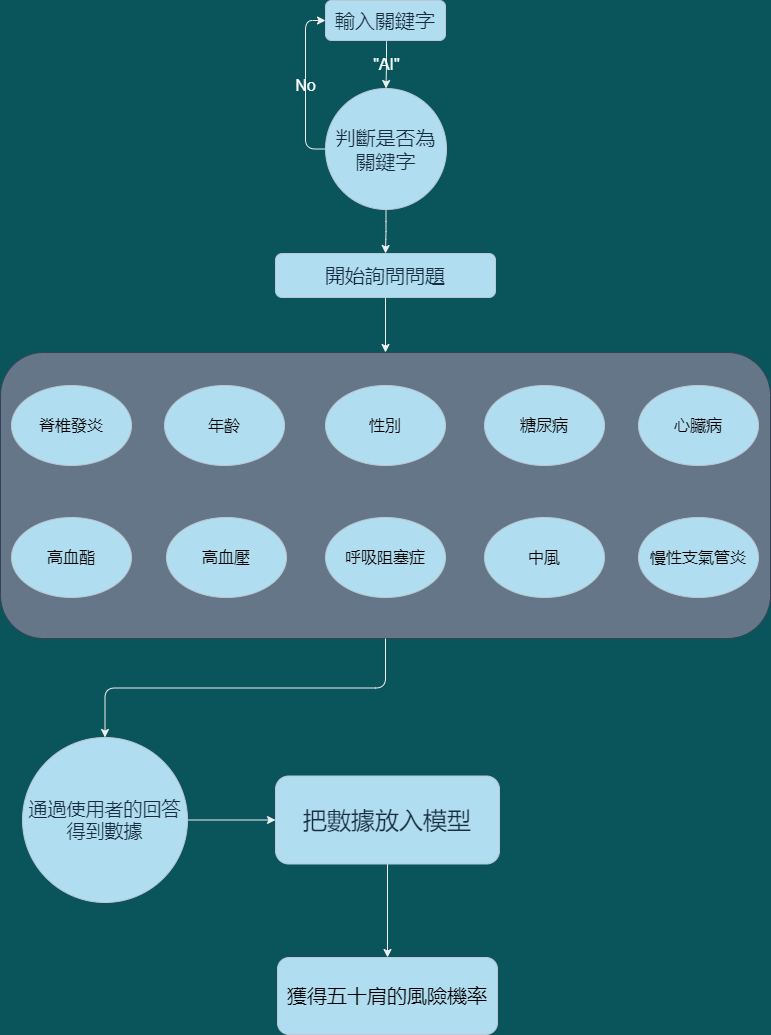

The diagram above was exported from draw.io. Its source (the exported page's mxGraphModel, read from the mxfile embedded in the PNG):
<mxGraphModel dx="1024" dy="592" grid="1" gridSize="11" guides="1" tooltips="1" connect="1" arrows="1" fold="1" page="1" pageScale="1" pageWidth="827" pageHeight="1169" background="#09555B" math="0" shadow="0">
  <root>
    <mxCell id="WIyWlLk6GJQsqaUBKTNV-0" />
    <mxCell id="WIyWlLk6GJQsqaUBKTNV-1" parent="WIyWlLk6GJQsqaUBKTNV-0" />
    <mxCell id="M2B6EOkf065zhFCE9iVE-68" value="&quot;AI&quot;" style="edgeStyle=orthogonalEdgeStyle;curved=0;rounded=1;sketch=0;orthogonalLoop=1;jettySize=auto;html=1;exitX=0.5;exitY=1;exitDx=0;exitDy=0;entryX=0.5;entryY=0;entryDx=0;entryDy=0;labelBackgroundColor=none;strokeColor=#EEEEEE;fontSize=16;fontColor=#FFFFFF;" edge="1" parent="WIyWlLk6GJQsqaUBKTNV-1" source="WIyWlLk6GJQsqaUBKTNV-3" target="M2B6EOkf065zhFCE9iVE-60">
      <mxGeometry relative="1" as="geometry">
        <Array as="points">
          <mxPoint x="419" y="119" />
          <mxPoint x="419" y="119" />
        </Array>
      </mxGeometry>
    </mxCell>
    <mxCell id="WIyWlLk6GJQsqaUBKTNV-3" value="&lt;font style=&quot;font-size: 20px&quot;&gt;輸入關鍵字&lt;/font&gt;" style="rounded=1;whiteSpace=wrap;html=1;fontSize=16;glass=0;strokeWidth=1;shadow=0;fillColor=#B1DDF0;strokeColor=#BAC8D3;fontColor=#182E3E;" parent="WIyWlLk6GJQsqaUBKTNV-1" vertex="1">
      <mxGeometry x="358" y="55" width="120" height="40" as="geometry" />
    </mxCell>
    <mxCell id="M2B6EOkf065zhFCE9iVE-58" style="edgeStyle=orthogonalEdgeStyle;curved=0;rounded=1;sketch=0;orthogonalLoop=1;jettySize=auto;html=1;exitX=0.5;exitY=1;exitDx=0;exitDy=0;entryX=0.5;entryY=0;entryDx=0;entryDy=0;labelBackgroundColor=none;strokeColor=#EEEEEE;fontSize=16;fontColor=#FFFFFF;" edge="1" parent="WIyWlLk6GJQsqaUBKTNV-1" source="M2B6EOkf065zhFCE9iVE-2" target="M2B6EOkf065zhFCE9iVE-42">
      <mxGeometry relative="1" as="geometry" />
    </mxCell>
    <mxCell id="M2B6EOkf065zhFCE9iVE-2" value="&lt;font style=&quot;font-size: 20px&quot;&gt;開始詢問問題&lt;/font&gt;" style="rounded=1;whiteSpace=wrap;html=1;fontSize=16;glass=0;strokeWidth=1;shadow=0;fillColor=#B1DDF0;strokeColor=#BAC8D3;fontColor=#182E3E;" vertex="1" parent="WIyWlLk6GJQsqaUBKTNV-1">
      <mxGeometry x="308" y="308" width="220" height="44" as="geometry" />
    </mxCell>
    <mxCell id="M2B6EOkf065zhFCE9iVE-55" value="" style="group" vertex="1" connectable="0" parent="WIyWlLk6GJQsqaUBKTNV-1">
      <mxGeometry x="33" y="407" width="770" height="286" as="geometry" />
    </mxCell>
    <mxCell id="M2B6EOkf065zhFCE9iVE-42" value="" style="rounded=1;whiteSpace=wrap;html=1;sketch=0;strokeColor=#314354;fillColor=#647687;fontSize=16;fontColor=#ffffff;" vertex="1" parent="M2B6EOkf065zhFCE9iVE-55">
      <mxGeometry width="770" height="286" as="geometry" />
    </mxCell>
    <mxCell id="M2B6EOkf065zhFCE9iVE-19" value="&lt;font color=&quot;#000000&quot;&gt;高血壓&lt;/font&gt;" style="ellipse;whiteSpace=wrap;html=1;rounded=0;sketch=0;strokeColor=#BAC8D3;fillColor=#B1DDF0;fontSize=16;fontColor=#FFFFFF;" vertex="1" parent="M2B6EOkf065zhFCE9iVE-55">
      <mxGeometry x="166" y="165" width="120" height="80" as="geometry" />
    </mxCell>
    <mxCell id="M2B6EOkf065zhFCE9iVE-21" value="&lt;font color=&quot;#000000&quot;&gt;高血酯&lt;/font&gt;" style="ellipse;whiteSpace=wrap;html=1;rounded=0;sketch=0;strokeColor=#BAC8D3;fillColor=#B1DDF0;fontSize=16;fontColor=#FFFFFF;" vertex="1" parent="M2B6EOkf065zhFCE9iVE-55">
      <mxGeometry x="11" y="165" width="120" height="80" as="geometry" />
    </mxCell>
    <mxCell id="M2B6EOkf065zhFCE9iVE-23" value="&lt;font color=&quot;#000000&quot;&gt;呼吸阻塞症&lt;/font&gt;" style="ellipse;whiteSpace=wrap;html=1;rounded=0;sketch=0;strokeColor=#BAC8D3;fillColor=#B1DDF0;fontSize=16;fontColor=#FFFFFF;" vertex="1" parent="M2B6EOkf065zhFCE9iVE-55">
      <mxGeometry x="325" y="165" width="120" height="80" as="geometry" />
    </mxCell>
    <mxCell id="M2B6EOkf065zhFCE9iVE-24" value="&lt;font color=&quot;#000000&quot;&gt;中風&lt;/font&gt;" style="ellipse;whiteSpace=wrap;html=1;rounded=0;sketch=0;strokeColor=#BAC8D3;fillColor=#B1DDF0;fontSize=16;fontColor=#FFFFFF;" vertex="1" parent="M2B6EOkf065zhFCE9iVE-55">
      <mxGeometry x="484" y="165" width="120" height="80" as="geometry" />
    </mxCell>
    <mxCell id="M2B6EOkf065zhFCE9iVE-49" value="&lt;font color=&quot;#000000&quot;&gt;脊椎發炎&lt;/font&gt;" style="ellipse;whiteSpace=wrap;html=1;rounded=0;sketch=0;strokeColor=#BAC8D3;fillColor=#B1DDF0;fontSize=16;fontColor=#FFFFFF;" vertex="1" parent="M2B6EOkf065zhFCE9iVE-55">
      <mxGeometry x="11" y="33" width="120" height="80" as="geometry" />
    </mxCell>
    <mxCell id="M2B6EOkf065zhFCE9iVE-50" value="&lt;font color=&quot;#000000&quot;&gt;年齡&lt;/font&gt;" style="ellipse;whiteSpace=wrap;html=1;rounded=0;sketch=0;strokeColor=#BAC8D3;fillColor=#B1DDF0;fontSize=16;fontColor=#FFFFFF;" vertex="1" parent="M2B6EOkf065zhFCE9iVE-55">
      <mxGeometry x="164" y="33" width="120" height="80" as="geometry" />
    </mxCell>
    <mxCell id="M2B6EOkf065zhFCE9iVE-51" value="&lt;font color=&quot;#000000&quot;&gt;性別&lt;/font&gt;" style="ellipse;whiteSpace=wrap;html=1;rounded=0;sketch=0;strokeColor=#BAC8D3;fillColor=#B1DDF0;fontSize=16;fontColor=#FFFFFF;" vertex="1" parent="M2B6EOkf065zhFCE9iVE-55">
      <mxGeometry x="325" y="33" width="120" height="80" as="geometry" />
    </mxCell>
    <mxCell id="M2B6EOkf065zhFCE9iVE-52" value="&lt;font color=&quot;#000000&quot;&gt;糖尿病&lt;/font&gt;" style="ellipse;whiteSpace=wrap;html=1;rounded=0;sketch=0;strokeColor=#BAC8D3;fillColor=#B1DDF0;fontSize=16;fontColor=#FFFFFF;" vertex="1" parent="M2B6EOkf065zhFCE9iVE-55">
      <mxGeometry x="484" y="33" width="120" height="80" as="geometry" />
    </mxCell>
    <mxCell id="M2B6EOkf065zhFCE9iVE-53" value="&lt;font color=&quot;#000000&quot;&gt;心臟病&lt;/font&gt;" style="ellipse;whiteSpace=wrap;html=1;rounded=0;sketch=0;strokeColor=#BAC8D3;fillColor=#B1DDF0;fontSize=16;fontColor=#FFFFFF;" vertex="1" parent="M2B6EOkf065zhFCE9iVE-55">
      <mxGeometry x="638" y="33" width="120" height="80" as="geometry" />
    </mxCell>
    <mxCell id="M2B6EOkf065zhFCE9iVE-54" value="&lt;font color=&quot;#000000&quot;&gt;慢性支氣管炎&lt;/font&gt;" style="ellipse;whiteSpace=wrap;html=1;rounded=0;sketch=0;strokeColor=#BAC8D3;fillColor=#B1DDF0;fontSize=16;fontColor=#FFFFFF;" vertex="1" parent="M2B6EOkf065zhFCE9iVE-55">
      <mxGeometry x="638" y="165" width="120" height="80" as="geometry" />
    </mxCell>
    <mxCell id="M2B6EOkf065zhFCE9iVE-74" style="edgeStyle=orthogonalEdgeStyle;curved=0;rounded=1;sketch=0;orthogonalLoop=1;jettySize=auto;html=1;exitX=0.5;exitY=1;exitDx=0;exitDy=0;labelBackgroundColor=none;strokeColor=#EEEEEE;fontSize=16;fontColor=#FFFFFF;" edge="1" parent="WIyWlLk6GJQsqaUBKTNV-1" source="M2B6EOkf065zhFCE9iVE-57" target="M2B6EOkf065zhFCE9iVE-73">
      <mxGeometry relative="1" as="geometry" />
    </mxCell>
    <mxCell id="M2B6EOkf065zhFCE9iVE-57" value="&lt;font style=&quot;font-size: 24px&quot;&gt;把數據放入模型&lt;/font&gt;" style="rounded=1;whiteSpace=wrap;html=1;fontSize=16;glass=0;strokeWidth=1;shadow=0;fillColor=#B1DDF0;strokeColor=#BAC8D3;fontColor=#182E3E;" vertex="1" parent="WIyWlLk6GJQsqaUBKTNV-1">
      <mxGeometry x="308" y="830.5" width="224" height="88" as="geometry" />
    </mxCell>
    <mxCell id="M2B6EOkf065zhFCE9iVE-65" value="No" style="edgeStyle=orthogonalEdgeStyle;curved=0;rounded=1;sketch=0;orthogonalLoop=1;jettySize=auto;html=1;exitX=0;exitY=0.5;exitDx=0;exitDy=0;entryX=0;entryY=0.5;entryDx=0;entryDy=0;labelBackgroundColor=none;strokeColor=#EEEEEE;fontSize=16;fontColor=#FFFFFF;" edge="1" parent="WIyWlLk6GJQsqaUBKTNV-1" source="M2B6EOkf065zhFCE9iVE-60" target="WIyWlLk6GJQsqaUBKTNV-3">
      <mxGeometry relative="1" as="geometry" />
    </mxCell>
    <mxCell id="M2B6EOkf065zhFCE9iVE-67" style="edgeStyle=orthogonalEdgeStyle;curved=0;rounded=1;sketch=0;orthogonalLoop=1;jettySize=auto;html=1;exitX=0.5;exitY=1;exitDx=0;exitDy=0;labelBackgroundColor=none;strokeColor=#EEEEEE;fontSize=16;fontColor=#FFFFFF;" edge="1" parent="WIyWlLk6GJQsqaUBKTNV-1" source="M2B6EOkf065zhFCE9iVE-60" target="M2B6EOkf065zhFCE9iVE-2">
      <mxGeometry relative="1" as="geometry" />
    </mxCell>
    <mxCell id="M2B6EOkf065zhFCE9iVE-60" value="&lt;span style=&quot;color: rgb(24 , 46 , 62)&quot;&gt;&lt;font style=&quot;font-size: 20px&quot;&gt;判斷是否為關鍵字&lt;/font&gt;&lt;/span&gt;" style="ellipse;whiteSpace=wrap;html=1;aspect=fixed;rounded=0;sketch=0;strokeColor=#BAC8D3;fillColor=#B1DDF0;fontSize=16;fontColor=#FFFFFF;" vertex="1" parent="WIyWlLk6GJQsqaUBKTNV-1">
      <mxGeometry x="358" y="143" width="121" height="121" as="geometry" />
    </mxCell>
    <mxCell id="M2B6EOkf065zhFCE9iVE-70" style="edgeStyle=orthogonalEdgeStyle;curved=0;rounded=1;sketch=0;orthogonalLoop=1;jettySize=auto;html=1;exitX=1;exitY=0.5;exitDx=0;exitDy=0;labelBackgroundColor=none;strokeColor=#EEEEEE;fontSize=16;fontColor=#FFFFFF;" edge="1" parent="WIyWlLk6GJQsqaUBKTNV-1" source="M2B6EOkf065zhFCE9iVE-63" target="M2B6EOkf065zhFCE9iVE-57">
      <mxGeometry relative="1" as="geometry" />
    </mxCell>
    <mxCell id="M2B6EOkf065zhFCE9iVE-63" value="&lt;span style=&quot;color: rgb(24 , 46 , 62) ; font-size: 19px&quot;&gt;通過使用者的回答得到數據&lt;/span&gt;" style="ellipse;whiteSpace=wrap;html=1;aspect=fixed;rounded=0;sketch=0;strokeColor=#BAC8D3;fillColor=#B1DDF0;fontSize=16;fontColor=#FFFFFF;" vertex="1" parent="WIyWlLk6GJQsqaUBKTNV-1">
      <mxGeometry x="55" y="792" width="165" height="165" as="geometry" />
    </mxCell>
    <mxCell id="M2B6EOkf065zhFCE9iVE-69" style="edgeStyle=orthogonalEdgeStyle;curved=0;rounded=1;sketch=0;orthogonalLoop=1;jettySize=auto;html=1;exitX=0.5;exitY=1;exitDx=0;exitDy=0;entryX=0.5;entryY=0;entryDx=0;entryDy=0;labelBackgroundColor=none;strokeColor=#EEEEEE;fontSize=16;fontColor=#FFFFFF;" edge="1" parent="WIyWlLk6GJQsqaUBKTNV-1" source="M2B6EOkf065zhFCE9iVE-42" target="M2B6EOkf065zhFCE9iVE-63">
      <mxGeometry relative="1" as="geometry" />
    </mxCell>
    <mxCell id="M2B6EOkf065zhFCE9iVE-73" value="&lt;div style=&quot;font-family: &amp;#34;consolas&amp;#34; , &amp;#34;courier new&amp;#34; , monospace ; line-height: 19px&quot;&gt;&lt;font color=&quot;#000000&quot; style=&quot;font-size: 20px&quot;&gt;獲得五十肩的風險機率&lt;/font&gt;&lt;/div&gt;" style="rounded=1;whiteSpace=wrap;html=1;labelBackgroundColor=none;sketch=0;strokeColor=#BAC8D3;fillColor=#B1DDF0;fontSize=16;fontColor=#FFFFFF;" vertex="1" parent="WIyWlLk6GJQsqaUBKTNV-1">
      <mxGeometry x="310" y="1012" width="220" height="77" as="geometry" />
    </mxCell>
  </root>
</mxGraphModel>